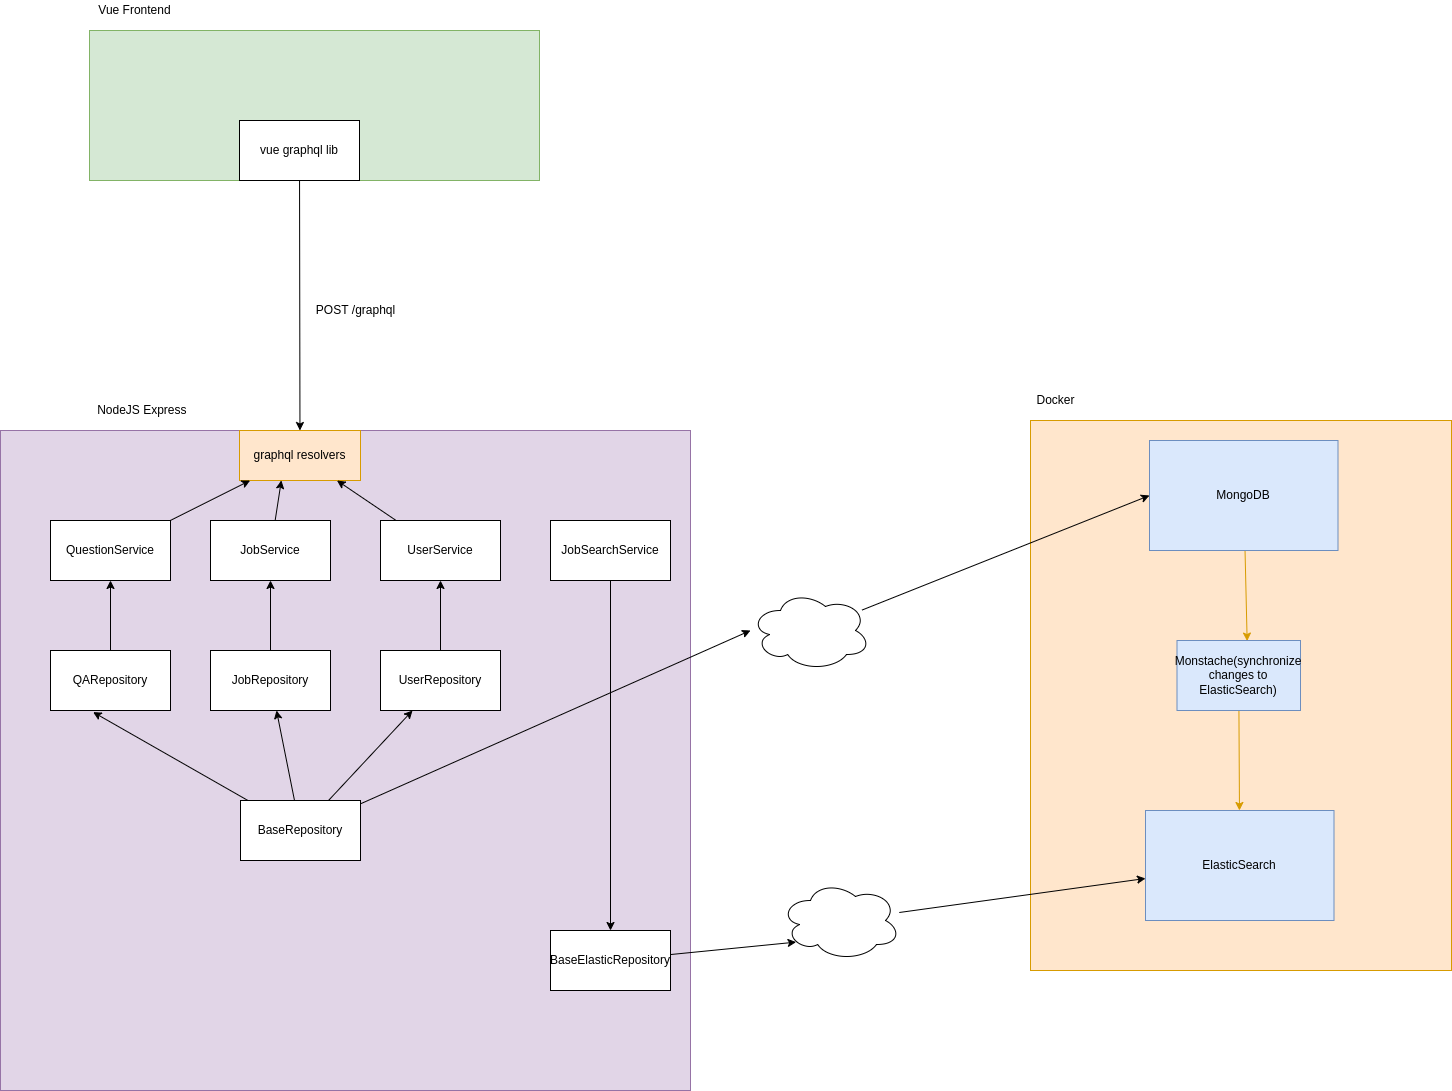

The diagram above was exported from draw.io. Its source (the exported page's mxGraphModel, read from the mxfile embedded in the PNG):
<mxGraphModel dx="1147" dy="1040" grid="1" gridSize="10" guides="1" tooltips="1" connect="1" arrows="1" fold="1" page="1" pageScale="1" pageWidth="827" pageHeight="1169" math="0" shadow="0">
  <root>
    <mxCell id="0" />
    <mxCell id="1" parent="0" />
    <mxCell id="QSzDeYnaUuDsRFKAmZ7Z-1" value="" style="rounded=0;whiteSpace=wrap;html=1;fillColor=#d5e8d4;strokeColor=#82b366;" vertex="1" parent="1">
      <mxGeometry x="189" y="140" width="450" height="150" as="geometry" />
    </mxCell>
    <mxCell id="QSzDeYnaUuDsRFKAmZ7Z-2" value="Vue Frontend" style="text;html=1;align=center;verticalAlign=middle;resizable=0;points=[];autosize=1;strokeColor=none;fillColor=none;" vertex="1" parent="1">
      <mxGeometry x="189" y="110" width="90" height="20" as="geometry" />
    </mxCell>
    <mxCell id="BqfWS_07VfCUddLn7BdN-3" style="edgeStyle=none;html=1;" edge="1" parent="1" source="QSzDeYnaUuDsRFKAmZ7Z-3" target="QSzDeYnaUuDsRFKAmZ7Z-6">
      <mxGeometry relative="1" as="geometry" />
    </mxCell>
    <mxCell id="QSzDeYnaUuDsRFKAmZ7Z-3" value="vue graphql lib" style="rounded=0;whiteSpace=wrap;html=1;" vertex="1" parent="1">
      <mxGeometry x="339" y="230" width="120" height="60" as="geometry" />
    </mxCell>
    <mxCell id="QSzDeYnaUuDsRFKAmZ7Z-4" value="" style="rounded=0;whiteSpace=wrap;html=1;fillColor=#e1d5e7;strokeColor=#9673a6;" vertex="1" parent="1">
      <mxGeometry x="100" y="540" width="690" height="660" as="geometry" />
    </mxCell>
    <mxCell id="QSzDeYnaUuDsRFKAmZ7Z-5" value="NodeJS Express&amp;nbsp;" style="text;html=1;align=center;verticalAlign=middle;resizable=0;points=[];autosize=1;" vertex="1" parent="1">
      <mxGeometry x="188" y="510" width="110" height="20" as="geometry" />
    </mxCell>
    <mxCell id="QSzDeYnaUuDsRFKAmZ7Z-6" value="graphql resolvers" style="rounded=0;whiteSpace=wrap;html=1;fillColor=#ffe6cc;strokeColor=#d79b00;" vertex="1" parent="1">
      <mxGeometry x="339" y="540" width="121" height="50" as="geometry" />
    </mxCell>
    <mxCell id="QSzDeYnaUuDsRFKAmZ7Z-7" value="" style="rounded=0;whiteSpace=wrap;html=1;fillColor=#ffe6cc;strokeColor=#d79b00;" vertex="1" parent="1">
      <mxGeometry x="1130" y="530" width="421" height="550" as="geometry" />
    </mxCell>
    <mxCell id="QSzDeYnaUuDsRFKAmZ7Z-8" value="Docker" style="text;html=1;align=center;verticalAlign=middle;resizable=0;points=[];autosize=1;" vertex="1" parent="1">
      <mxGeometry x="1130" y="500" width="50" height="20" as="geometry" />
    </mxCell>
    <mxCell id="BqfWS_07VfCUddLn7BdN-1" style="edgeStyle=none;html=1;entryX=0.568;entryY=0.008;entryDx=0;entryDy=0;entryPerimeter=0;fillColor=#ffe6cc;strokeColor=#d79b00;" edge="1" parent="1" source="QSzDeYnaUuDsRFKAmZ7Z-9" target="QSzDeYnaUuDsRFKAmZ7Z-10">
      <mxGeometry relative="1" as="geometry" />
    </mxCell>
    <mxCell id="QSzDeYnaUuDsRFKAmZ7Z-9" value="MongoDB" style="rounded=0;whiteSpace=wrap;html=1;fillColor=#dae8fc;strokeColor=#6c8ebf;" vertex="1" parent="1">
      <mxGeometry x="1249" y="550" width="188.5" height="110" as="geometry" />
    </mxCell>
    <mxCell id="BqfWS_07VfCUddLn7BdN-2" style="edgeStyle=none;html=1;fillColor=#ffe6cc;strokeColor=#d79b00;" edge="1" parent="1" source="QSzDeYnaUuDsRFKAmZ7Z-10" target="QSzDeYnaUuDsRFKAmZ7Z-11">
      <mxGeometry relative="1" as="geometry" />
    </mxCell>
    <mxCell id="QSzDeYnaUuDsRFKAmZ7Z-10" value="Monstache(synchronize changes to ElasticSearch)" style="rounded=0;whiteSpace=wrap;html=1;fillColor=#dae8fc;strokeColor=#6c8ebf;" vertex="1" parent="1">
      <mxGeometry x="1276.5" y="750" width="123.5" height="70" as="geometry" />
    </mxCell>
    <mxCell id="QSzDeYnaUuDsRFKAmZ7Z-11" value="ElasticSearch" style="rounded=0;whiteSpace=wrap;html=1;fillColor=#dae8fc;strokeColor=#6c8ebf;" vertex="1" parent="1">
      <mxGeometry x="1245" y="920" width="188.5" height="110" as="geometry" />
    </mxCell>
    <mxCell id="BqfWS_07VfCUddLn7BdN-5" value="POST /graphql" style="text;html=1;align=center;verticalAlign=middle;resizable=0;points=[];autosize=1;strokeColor=none;fillColor=none;" vertex="1" parent="1">
      <mxGeometry x="410" y="410" width="90" height="20" as="geometry" />
    </mxCell>
    <mxCell id="vGflcEz-PDJHi5eKcOc7-16" style="edgeStyle=none;html=1;" edge="1" parent="1" source="vGflcEz-PDJHi5eKcOc7-1" target="QSzDeYnaUuDsRFKAmZ7Z-6">
      <mxGeometry relative="1" as="geometry" />
    </mxCell>
    <mxCell id="vGflcEz-PDJHi5eKcOc7-1" value="QuestionService" style="rounded=0;whiteSpace=wrap;html=1;" vertex="1" parent="1">
      <mxGeometry x="150" y="630" width="120" height="60" as="geometry" />
    </mxCell>
    <mxCell id="vGflcEz-PDJHi5eKcOc7-17" style="edgeStyle=none;html=1;entryX=0.346;entryY=0.998;entryDx=0;entryDy=0;entryPerimeter=0;" edge="1" parent="1" source="vGflcEz-PDJHi5eKcOc7-2" target="QSzDeYnaUuDsRFKAmZ7Z-6">
      <mxGeometry relative="1" as="geometry" />
    </mxCell>
    <mxCell id="vGflcEz-PDJHi5eKcOc7-2" value="JobService" style="rounded=0;whiteSpace=wrap;html=1;" vertex="1" parent="1">
      <mxGeometry x="310" y="630" width="120" height="60" as="geometry" />
    </mxCell>
    <mxCell id="vGflcEz-PDJHi5eKcOc7-18" style="edgeStyle=none;html=1;" edge="1" parent="1" source="vGflcEz-PDJHi5eKcOc7-3" target="QSzDeYnaUuDsRFKAmZ7Z-6">
      <mxGeometry relative="1" as="geometry" />
    </mxCell>
    <mxCell id="vGflcEz-PDJHi5eKcOc7-3" value="UserService" style="rounded=0;whiteSpace=wrap;html=1;" vertex="1" parent="1">
      <mxGeometry x="480" y="630" width="120" height="60" as="geometry" />
    </mxCell>
    <mxCell id="vGflcEz-PDJHi5eKcOc7-8" style="edgeStyle=none;html=1;entryX=0.5;entryY=0;entryDx=0;entryDy=0;" edge="1" parent="1" source="vGflcEz-PDJHi5eKcOc7-4" target="vGflcEz-PDJHi5eKcOc7-19">
      <mxGeometry relative="1" as="geometry" />
    </mxCell>
    <mxCell id="vGflcEz-PDJHi5eKcOc7-4" value="JobSearchService" style="rounded=0;whiteSpace=wrap;html=1;" vertex="1" parent="1">
      <mxGeometry x="650" y="630" width="120" height="60" as="geometry" />
    </mxCell>
    <mxCell id="vGflcEz-PDJHi5eKcOc7-13" style="edgeStyle=none;html=1;entryX=0.5;entryY=1;entryDx=0;entryDy=0;" edge="1" parent="1" source="vGflcEz-PDJHi5eKcOc7-5" target="vGflcEz-PDJHi5eKcOc7-1">
      <mxGeometry relative="1" as="geometry" />
    </mxCell>
    <mxCell id="vGflcEz-PDJHi5eKcOc7-5" value="QARepository" style="rounded=0;whiteSpace=wrap;html=1;" vertex="1" parent="1">
      <mxGeometry x="150" y="760" width="120" height="60" as="geometry" />
    </mxCell>
    <mxCell id="vGflcEz-PDJHi5eKcOc7-14" style="edgeStyle=none;html=1;entryX=0.5;entryY=1;entryDx=0;entryDy=0;" edge="1" parent="1" source="vGflcEz-PDJHi5eKcOc7-6" target="vGflcEz-PDJHi5eKcOc7-2">
      <mxGeometry relative="1" as="geometry" />
    </mxCell>
    <mxCell id="vGflcEz-PDJHi5eKcOc7-6" value="JobRepository" style="rounded=0;whiteSpace=wrap;html=1;" vertex="1" parent="1">
      <mxGeometry x="310" y="760" width="120" height="60" as="geometry" />
    </mxCell>
    <mxCell id="vGflcEz-PDJHi5eKcOc7-15" style="edgeStyle=none;html=1;" edge="1" parent="1" source="vGflcEz-PDJHi5eKcOc7-7" target="vGflcEz-PDJHi5eKcOc7-3">
      <mxGeometry relative="1" as="geometry" />
    </mxCell>
    <mxCell id="vGflcEz-PDJHi5eKcOc7-7" value="UserRepository" style="rounded=0;whiteSpace=wrap;html=1;" vertex="1" parent="1">
      <mxGeometry x="480" y="760" width="120" height="60" as="geometry" />
    </mxCell>
    <mxCell id="vGflcEz-PDJHi5eKcOc7-10" style="edgeStyle=none;html=1;" edge="1" parent="1" source="vGflcEz-PDJHi5eKcOc7-9" target="vGflcEz-PDJHi5eKcOc7-6">
      <mxGeometry relative="1" as="geometry" />
    </mxCell>
    <mxCell id="vGflcEz-PDJHi5eKcOc7-11" style="edgeStyle=none;html=1;entryX=0.355;entryY=1.027;entryDx=0;entryDy=0;entryPerimeter=0;" edge="1" parent="1" source="vGflcEz-PDJHi5eKcOc7-9" target="vGflcEz-PDJHi5eKcOc7-5">
      <mxGeometry relative="1" as="geometry" />
    </mxCell>
    <mxCell id="vGflcEz-PDJHi5eKcOc7-12" style="edgeStyle=none;html=1;" edge="1" parent="1" source="vGflcEz-PDJHi5eKcOc7-9" target="vGflcEz-PDJHi5eKcOc7-7">
      <mxGeometry relative="1" as="geometry" />
    </mxCell>
    <mxCell id="vGflcEz-PDJHi5eKcOc7-20" style="edgeStyle=none;html=1;" edge="1" parent="1" source="vGflcEz-PDJHi5eKcOc7-9">
      <mxGeometry relative="1" as="geometry">
        <mxPoint x="850" y="740" as="targetPoint" />
      </mxGeometry>
    </mxCell>
    <mxCell id="vGflcEz-PDJHi5eKcOc7-9" value="BaseRepository" style="rounded=0;whiteSpace=wrap;html=1;" vertex="1" parent="1">
      <mxGeometry x="340" y="910" width="120" height="60" as="geometry" />
    </mxCell>
    <mxCell id="vGflcEz-PDJHi5eKcOc7-24" style="edgeStyle=none;html=1;entryX=0.13;entryY=0.77;entryDx=0;entryDy=0;entryPerimeter=0;" edge="1" parent="1" source="vGflcEz-PDJHi5eKcOc7-19" target="vGflcEz-PDJHi5eKcOc7-23">
      <mxGeometry relative="1" as="geometry" />
    </mxCell>
    <mxCell id="vGflcEz-PDJHi5eKcOc7-19" value="BaseElasticRepository" style="rounded=0;whiteSpace=wrap;html=1;" vertex="1" parent="1">
      <mxGeometry x="650" y="1040" width="120" height="60" as="geometry" />
    </mxCell>
    <mxCell id="vGflcEz-PDJHi5eKcOc7-22" style="edgeStyle=none;html=1;entryX=0;entryY=0.5;entryDx=0;entryDy=0;" edge="1" parent="1" source="vGflcEz-PDJHi5eKcOc7-21" target="QSzDeYnaUuDsRFKAmZ7Z-9">
      <mxGeometry relative="1" as="geometry" />
    </mxCell>
    <mxCell id="vGflcEz-PDJHi5eKcOc7-21" value="" style="ellipse;shape=cloud;whiteSpace=wrap;html=1;" vertex="1" parent="1">
      <mxGeometry x="850" y="700" width="120" height="80" as="geometry" />
    </mxCell>
    <mxCell id="vGflcEz-PDJHi5eKcOc7-25" style="edgeStyle=none;html=1;" edge="1" parent="1" source="vGflcEz-PDJHi5eKcOc7-23" target="QSzDeYnaUuDsRFKAmZ7Z-11">
      <mxGeometry relative="1" as="geometry" />
    </mxCell>
    <mxCell id="vGflcEz-PDJHi5eKcOc7-23" value="" style="ellipse;shape=cloud;whiteSpace=wrap;html=1;" vertex="1" parent="1">
      <mxGeometry x="880" y="990" width="120" height="80" as="geometry" />
    </mxCell>
  </root>
</mxGraphModel>